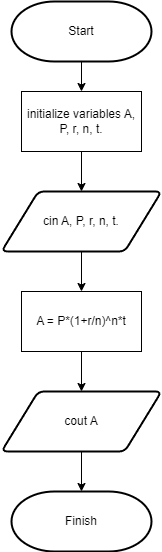

The diagram above was exported from draw.io. Its source (the exported page's mxGraphModel, read from the mxfile embedded in the PNG):
<mxGraphModel dx="1393" dy="788" grid="1" gridSize="10" guides="1" tooltips="1" connect="1" arrows="1" fold="1" page="1" pageScale="1" pageWidth="827" pageHeight="1169" math="0" shadow="0">
  <root>
    <mxCell id="WIyWlLk6GJQsqaUBKTNV-0" />
    <mxCell id="WIyWlLk6GJQsqaUBKTNV-1" parent="WIyWlLk6GJQsqaUBKTNV-0" />
    <mxCell id="TKWEm4sx5CCKgeDMTWbi-2" style="edgeStyle=orthogonalEdgeStyle;rounded=0;orthogonalLoop=1;jettySize=auto;html=1;exitX=0.5;exitY=1;exitDx=0;exitDy=0;exitPerimeter=0;" edge="1" parent="WIyWlLk6GJQsqaUBKTNV-1" source="TKWEm4sx5CCKgeDMTWbi-1" target="TKWEm4sx5CCKgeDMTWbi-3">
      <mxGeometry relative="1" as="geometry">
        <mxPoint x="420" y="180" as="targetPoint" />
      </mxGeometry>
    </mxCell>
    <mxCell id="TKWEm4sx5CCKgeDMTWbi-1" value="Start" style="strokeWidth=2;html=1;shape=mxgraph.flowchart.terminator;whiteSpace=wrap;" vertex="1" parent="WIyWlLk6GJQsqaUBKTNV-1">
      <mxGeometry x="350" y="60" width="140" height="60" as="geometry" />
    </mxCell>
    <mxCell id="TKWEm4sx5CCKgeDMTWbi-3" value="initialize variables A, P, r, n, t." style="rounded=0;whiteSpace=wrap;html=1;" vertex="1" parent="WIyWlLk6GJQsqaUBKTNV-1">
      <mxGeometry x="360" y="150" width="120" height="60" as="geometry" />
    </mxCell>
    <mxCell id="TKWEm4sx5CCKgeDMTWbi-4" value="" style="endArrow=classic;html=1;rounded=0;exitX=0.5;exitY=1;exitDx=0;exitDy=0;" edge="1" parent="WIyWlLk6GJQsqaUBKTNV-1" source="TKWEm4sx5CCKgeDMTWbi-3" target="TKWEm4sx5CCKgeDMTWbi-5">
      <mxGeometry width="50" height="50" relative="1" as="geometry">
        <mxPoint x="390" y="330" as="sourcePoint" />
        <mxPoint x="420" y="280" as="targetPoint" />
      </mxGeometry>
    </mxCell>
    <mxCell id="TKWEm4sx5CCKgeDMTWbi-5" value="cin A, P, r, n, t." style="shape=parallelogram;html=1;strokeWidth=2;perimeter=parallelogramPerimeter;whiteSpace=wrap;rounded=1;arcSize=12;size=0.23;" vertex="1" parent="WIyWlLk6GJQsqaUBKTNV-1">
      <mxGeometry x="340" y="250" width="160" height="60" as="geometry" />
    </mxCell>
    <mxCell id="TKWEm4sx5CCKgeDMTWbi-6" value="" style="endArrow=classic;html=1;rounded=0;" edge="1" parent="WIyWlLk6GJQsqaUBKTNV-1" target="TKWEm4sx5CCKgeDMTWbi-7">
      <mxGeometry width="50" height="50" relative="1" as="geometry">
        <mxPoint x="420" y="310" as="sourcePoint" />
        <mxPoint x="414" y="360" as="targetPoint" />
      </mxGeometry>
    </mxCell>
    <mxCell id="TKWEm4sx5CCKgeDMTWbi-7" value="A = P*(1+r/n)^n*t" style="rounded=0;whiteSpace=wrap;html=1;" vertex="1" parent="WIyWlLk6GJQsqaUBKTNV-1">
      <mxGeometry x="360" y="350" width="120" height="60" as="geometry" />
    </mxCell>
    <mxCell id="TKWEm4sx5CCKgeDMTWbi-8" value="cout A" style="shape=parallelogram;html=1;strokeWidth=2;perimeter=parallelogramPerimeter;whiteSpace=wrap;rounded=1;arcSize=12;size=0.23;" vertex="1" parent="WIyWlLk6GJQsqaUBKTNV-1">
      <mxGeometry x="340" y="450" width="160" height="60" as="geometry" />
    </mxCell>
    <mxCell id="TKWEm4sx5CCKgeDMTWbi-9" value="" style="endArrow=classic;html=1;rounded=0;exitX=0.5;exitY=1;exitDx=0;exitDy=0;entryX=0.5;entryY=0;entryDx=0;entryDy=0;" edge="1" parent="WIyWlLk6GJQsqaUBKTNV-1" source="TKWEm4sx5CCKgeDMTWbi-7" target="TKWEm4sx5CCKgeDMTWbi-8">
      <mxGeometry width="50" height="50" relative="1" as="geometry">
        <mxPoint x="390" y="330" as="sourcePoint" />
        <mxPoint x="440" y="280" as="targetPoint" />
      </mxGeometry>
    </mxCell>
    <mxCell id="TKWEm4sx5CCKgeDMTWbi-10" value="Finish" style="strokeWidth=2;html=1;shape=mxgraph.flowchart.terminator;whiteSpace=wrap;" vertex="1" parent="WIyWlLk6GJQsqaUBKTNV-1">
      <mxGeometry x="350" y="550" width="140" height="60" as="geometry" />
    </mxCell>
    <mxCell id="TKWEm4sx5CCKgeDMTWbi-11" value="" style="endArrow=classic;html=1;rounded=0;exitX=0.5;exitY=1;exitDx=0;exitDy=0;entryX=0.5;entryY=0;entryDx=0;entryDy=0;entryPerimeter=0;" edge="1" parent="WIyWlLk6GJQsqaUBKTNV-1" source="TKWEm4sx5CCKgeDMTWbi-8" target="TKWEm4sx5CCKgeDMTWbi-10">
      <mxGeometry width="50" height="50" relative="1" as="geometry">
        <mxPoint x="390" y="330" as="sourcePoint" />
        <mxPoint x="440" y="280" as="targetPoint" />
      </mxGeometry>
    </mxCell>
  </root>
</mxGraphModel>